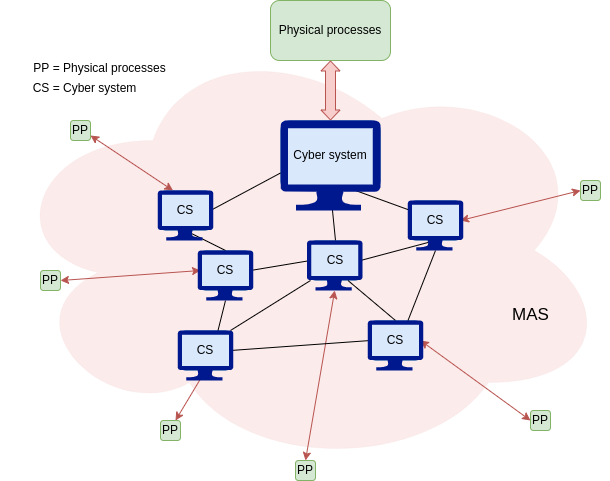

The diagram above was exported from draw.io. Its source (the exported page's mxGraphModel, read from the mxfile embedded in the PNG):
<mxGraphModel dx="762" dy="592" grid="1" gridSize="10" guides="1" tooltips="1" connect="1" arrows="1" fold="1" page="1" pageScale="1" pageWidth="827" pageHeight="1169" math="0" shadow="0">
  <root>
    <mxCell id="0" />
    <mxCell id="1" parent="0" />
    <mxCell id="2" value="" style="ellipse;shape=cloud;whiteSpace=wrap;html=1;strokeWidth=0;fontSize=12;opacity=40;fillColor=#f8cecc;strokeColor=#b85450;" vertex="1" parent="1">
      <mxGeometry x="70" y="90" width="610" height="440" as="geometry" />
    </mxCell>
    <mxCell id="3" value="Physical processes" style="rounded=1;whiteSpace=wrap;html=1;fillColor=#d5e8d4;strokeColor=#82b366;" vertex="1" parent="1">
      <mxGeometry x="340" y="60" width="120" height="60" as="geometry" />
    </mxCell>
    <mxCell id="4" value="Cyber system" style="rounded=1;whiteSpace=wrap;html=1;fillColor=#dae8fc;strokeColor=#6c8ebf;" vertex="1" parent="1">
      <mxGeometry x="350" y="180" width="100" height="70" as="geometry" />
    </mxCell>
    <mxCell id="5" value="" style="shape=flexArrow;endArrow=classic;startArrow=classic;html=1;rounded=0;entryX=0.5;entryY=1;entryDx=0;entryDy=0;exitX=0.5;exitY=0;exitDx=0;exitDy=0;width=10;endSize=3;startSize=3;endWidth=8;startWidth=8;fillColor=#f8cecc;strokeColor=#b85450;" edge="1" source="4" target="3" parent="1">
      <mxGeometry width="100" height="100" relative="1" as="geometry">
        <mxPoint x="430" y="460" as="sourcePoint" />
        <mxPoint x="530" y="360" as="targetPoint" />
      </mxGeometry>
    </mxCell>
    <mxCell id="6" value="CS" style="rounded=1;whiteSpace=wrap;html=1;fillColor=#dae8fc;strokeColor=#6c8ebf;" vertex="1" parent="1">
      <mxGeometry x="230" y="250" width="50" height="40" as="geometry" />
    </mxCell>
    <mxCell id="7" value="CS" style="rounded=1;whiteSpace=wrap;html=1;fillColor=#dae8fc;strokeColor=#6c8ebf;" vertex="1" parent="1">
      <mxGeometry x="270" y="310" width="50" height="40" as="geometry" />
    </mxCell>
    <mxCell id="8" value="CS" style="rounded=1;whiteSpace=wrap;html=1;fillColor=#dae8fc;strokeColor=#6c8ebf;" vertex="1" parent="1">
      <mxGeometry x="250" y="390" width="50" height="40" as="geometry" />
    </mxCell>
    <mxCell id="9" value="CS" style="rounded=1;whiteSpace=wrap;html=1;fillColor=#dae8fc;strokeColor=#6c8ebf;" vertex="1" parent="1">
      <mxGeometry x="440" y="380" width="50" height="40" as="geometry" />
    </mxCell>
    <mxCell id="10" value="CS" style="rounded=1;whiteSpace=wrap;html=1;fillColor=#dae8fc;strokeColor=#6c8ebf;" vertex="1" parent="1">
      <mxGeometry x="380" y="300" width="50" height="40" as="geometry" />
    </mxCell>
    <mxCell id="11" value="CS" style="rounded=1;whiteSpace=wrap;html=1;fillColor=#dae8fc;strokeColor=#6c8ebf;" vertex="1" parent="1">
      <mxGeometry x="480" y="260" width="50" height="40" as="geometry" />
    </mxCell>
    <mxCell id="12" value="PP" style="rounded=1;whiteSpace=wrap;html=1;fillColor=#d5e8d4;strokeColor=#82b366;" vertex="1" parent="1">
      <mxGeometry x="140" y="180" width="20" height="20" as="geometry" />
    </mxCell>
    <mxCell id="13" value="PP" style="rounded=1;whiteSpace=wrap;html=1;fillColor=#d5e8d4;strokeColor=#82b366;" vertex="1" parent="1">
      <mxGeometry x="110" y="330" width="20" height="20" as="geometry" />
    </mxCell>
    <mxCell id="14" value="PP" style="rounded=1;whiteSpace=wrap;html=1;fillColor=#d5e8d4;strokeColor=#82b366;" vertex="1" parent="1">
      <mxGeometry x="365" y="520" width="20" height="20" as="geometry" />
    </mxCell>
    <mxCell id="15" value="PP" style="rounded=1;whiteSpace=wrap;html=1;fillColor=#d5e8d4;strokeColor=#82b366;" vertex="1" parent="1">
      <mxGeometry x="230" y="480" width="20" height="20" as="geometry" />
    </mxCell>
    <mxCell id="16" value="PP" style="rounded=1;whiteSpace=wrap;html=1;fillColor=#d5e8d4;strokeColor=#82b366;" vertex="1" parent="1">
      <mxGeometry x="600" y="470" width="20" height="20" as="geometry" />
    </mxCell>
    <mxCell id="17" value="PP" style="rounded=1;whiteSpace=wrap;html=1;fillColor=#d5e8d4;strokeColor=#82b366;" vertex="1" parent="1">
      <mxGeometry x="650" y="240" width="20" height="20" as="geometry" />
    </mxCell>
    <mxCell id="18" value="" style="endArrow=classic;startArrow=classic;html=1;rounded=0;fontSize=12;fillColor=#f8cecc;strokeColor=#b85450;entryX=0.25;entryY=0;entryDx=0;entryDy=0;exitX=1;exitY=0.75;exitDx=0;exitDy=0;" edge="1" source="12" target="6" parent="1">
      <mxGeometry width="50" height="50" relative="1" as="geometry">
        <mxPoint x="70" y="310" as="sourcePoint" />
        <mxPoint x="120" y="260" as="targetPoint" />
      </mxGeometry>
    </mxCell>
    <mxCell id="19" value="" style="endArrow=classic;startArrow=classic;html=1;rounded=0;fontSize=12;fillColor=#f8cecc;strokeColor=#b85450;entryX=0;entryY=0.5;entryDx=0;entryDy=0;exitX=1;exitY=0.5;exitDx=0;exitDy=0;" edge="1" source="13" target="7" parent="1">
      <mxGeometry width="50" height="50" relative="1" as="geometry">
        <mxPoint x="100" y="285" as="sourcePoint" />
        <mxPoint x="137.5" y="300" as="targetPoint" />
      </mxGeometry>
    </mxCell>
    <mxCell id="20" value="" style="endArrow=classic;startArrow=classic;html=1;rounded=0;fontSize=12;fillColor=#f8cecc;strokeColor=#b85450;entryX=0.75;entryY=0;entryDx=0;entryDy=0;exitX=0.5;exitY=1;exitDx=0;exitDy=0;" edge="1" source="8" target="15" parent="1">
      <mxGeometry width="50" height="50" relative="1" as="geometry">
        <mxPoint x="256.25" y="490" as="sourcePoint" />
        <mxPoint x="293.75" y="505" as="targetPoint" />
      </mxGeometry>
    </mxCell>
    <mxCell id="21" value="" style="endArrow=classic;startArrow=classic;html=1;rounded=0;fontSize=12;fillColor=#f8cecc;strokeColor=#b85450;entryX=0.5;entryY=0;entryDx=0;entryDy=0;exitX=0.5;exitY=1;exitDx=0;exitDy=0;exitPerimeter=0;" edge="1" source="41" target="14" parent="1">
      <mxGeometry width="50" height="50" relative="1" as="geometry">
        <mxPoint x="414" y="350" as="sourcePoint" />
        <mxPoint x="451.5" y="365" as="targetPoint" />
      </mxGeometry>
    </mxCell>
    <mxCell id="22" value="" style="endArrow=classic;startArrow=classic;html=1;rounded=0;fontSize=12;fillColor=#f8cecc;strokeColor=#b85450;entryX=0;entryY=0.5;entryDx=0;entryDy=0;exitX=1;exitY=0.5;exitDx=0;exitDy=0;" edge="1" source="9" target="16" parent="1">
      <mxGeometry width="50" height="50" relative="1" as="geometry">
        <mxPoint x="512.5" y="445" as="sourcePoint" />
        <mxPoint x="550" y="460" as="targetPoint" />
      </mxGeometry>
    </mxCell>
    <mxCell id="23" value="" style="endArrow=classic;startArrow=classic;html=1;rounded=0;fontSize=12;fillColor=#f8cecc;strokeColor=#b85450;entryX=0;entryY=0.5;entryDx=0;entryDy=0;exitX=1;exitY=0.5;exitDx=0;exitDy=0;" edge="1" source="11" target="17" parent="1">
      <mxGeometry width="50" height="50" relative="1" as="geometry">
        <mxPoint x="550" y="290" as="sourcePoint" />
        <mxPoint x="587.5" y="305" as="targetPoint" />
      </mxGeometry>
    </mxCell>
    <mxCell id="24" value="" style="endArrow=none;html=1;rounded=0;fontSize=12;entryX=0.75;entryY=1;entryDx=0;entryDy=0;exitX=0;exitY=0.25;exitDx=0;exitDy=0;" edge="1" source="11" target="4" parent="1">
      <mxGeometry width="50" height="50" relative="1" as="geometry">
        <mxPoint x="170" y="550" as="sourcePoint" />
        <mxPoint x="220" y="500" as="targetPoint" />
      </mxGeometry>
    </mxCell>
    <mxCell id="25" value="" style="endArrow=none;html=1;rounded=0;fontSize=12;entryX=0.5;entryY=1;entryDx=0;entryDy=0;exitX=0.5;exitY=0;exitDx=0;exitDy=0;" edge="1" source="10" target="4" parent="1">
      <mxGeometry width="50" height="50" relative="1" as="geometry">
        <mxPoint x="439" y="280" as="sourcePoint" />
        <mxPoint x="399" y="250" as="targetPoint" />
      </mxGeometry>
    </mxCell>
    <mxCell id="26" value="" style="endArrow=none;html=1;rounded=0;fontSize=12;entryX=0;entryY=0.75;entryDx=0;entryDy=0;exitX=1;exitY=0.5;exitDx=0;exitDy=0;" edge="1" source="6" target="4" parent="1">
      <mxGeometry width="50" height="50" relative="1" as="geometry">
        <mxPoint x="410" y="310" as="sourcePoint" />
        <mxPoint x="410" y="250" as="targetPoint" />
      </mxGeometry>
    </mxCell>
    <mxCell id="27" value="" style="endArrow=none;html=1;rounded=0;fontSize=12;entryX=0;entryY=0.5;entryDx=0;entryDy=0;exitX=1;exitY=0.5;exitDx=0;exitDy=0;" edge="1" source="7" target="10" parent="1">
      <mxGeometry width="50" height="50" relative="1" as="geometry">
        <mxPoint x="300" y="280" as="sourcePoint" />
        <mxPoint x="350" y="250" as="targetPoint" />
      </mxGeometry>
    </mxCell>
    <mxCell id="28" value="" style="endArrow=none;html=1;rounded=0;fontSize=12;entryX=0.5;entryY=0;entryDx=0;entryDy=0;exitX=0.5;exitY=1;exitDx=0;exitDy=0;" edge="1" source="6" target="7" parent="1">
      <mxGeometry width="50" height="50" relative="1" as="geometry">
        <mxPoint x="340" y="340" as="sourcePoint" />
        <mxPoint x="375" y="330" as="targetPoint" />
      </mxGeometry>
    </mxCell>
    <mxCell id="29" value="" style="endArrow=none;html=1;rounded=0;fontSize=12;entryX=1;entryY=0.5;entryDx=0;entryDy=0;exitX=0.5;exitY=1;exitDx=0;exitDy=0;" edge="1" source="11" target="10" parent="1">
      <mxGeometry width="50" height="50" relative="1" as="geometry">
        <mxPoint x="265" y="300" as="sourcePoint" />
        <mxPoint x="305" y="320" as="targetPoint" />
      </mxGeometry>
    </mxCell>
    <mxCell id="30" value="" style="endArrow=none;html=1;rounded=0;fontSize=12;entryX=0.75;entryY=1;entryDx=0;entryDy=0;exitX=0.5;exitY=0;exitDx=0;exitDy=0;" edge="1" source="9" target="10" parent="1">
      <mxGeometry width="50" height="50" relative="1" as="geometry">
        <mxPoint x="515" y="310" as="sourcePoint" />
        <mxPoint x="445" y="330" as="targetPoint" />
      </mxGeometry>
    </mxCell>
    <mxCell id="31" value="" style="endArrow=none;html=1;rounded=0;fontSize=12;entryX=0.5;entryY=1;entryDx=0;entryDy=0;exitX=0.75;exitY=0;exitDx=0;exitDy=0;entryPerimeter=0;" edge="1" source="8" target="43" parent="1">
      <mxGeometry width="50" height="50" relative="1" as="geometry">
        <mxPoint x="475" y="390" as="sourcePoint" />
        <mxPoint x="427.5" y="350" as="targetPoint" />
      </mxGeometry>
    </mxCell>
    <mxCell id="32" value="" style="endArrow=none;html=1;rounded=0;fontSize=12;entryX=0;entryY=0.5;entryDx=0;entryDy=0;exitX=1;exitY=0.5;exitDx=0;exitDy=0;" edge="1" source="8" target="9" parent="1">
      <mxGeometry width="50" height="50" relative="1" as="geometry">
        <mxPoint x="302.5" y="400" as="sourcePoint" />
        <mxPoint x="287.5" y="360" as="targetPoint" />
      </mxGeometry>
    </mxCell>
    <mxCell id="33" value="" style="endArrow=none;html=1;rounded=0;fontSize=12;entryX=0.5;entryY=1;entryDx=0;entryDy=0;exitX=0.75;exitY=0;exitDx=0;exitDy=0;entryPerimeter=0;" edge="1" source="9" target="39" parent="1">
      <mxGeometry width="50" height="50" relative="1" as="geometry">
        <mxPoint x="475" y="390" as="sourcePoint" />
        <mxPoint x="427.5" y="350" as="targetPoint" />
      </mxGeometry>
    </mxCell>
    <mxCell id="34" value="" style="endArrow=none;html=1;rounded=0;fontSize=12;entryX=0;entryY=1;entryDx=0;entryDy=0;exitX=1;exitY=0;exitDx=0;exitDy=0;" edge="1" source="8" target="10" parent="1">
      <mxGeometry width="50" height="50" relative="1" as="geometry">
        <mxPoint x="320" y="420" as="sourcePoint" />
        <mxPoint x="440" y="410" as="targetPoint" />
      </mxGeometry>
    </mxCell>
    <mxCell id="35" value="&lt;font style=&quot;font-size: 17px;&quot;&gt;MAS&lt;/font&gt;" style="text;html=1;align=center;verticalAlign=middle;resizable=0;points=[];autosize=1;strokeColor=none;fillColor=none;fontSize=12;" vertex="1" parent="1">
      <mxGeometry x="570" y="360" width="60" height="30" as="geometry" />
    </mxCell>
    <mxCell id="36" value="&lt;font color=&quot;#000000&quot; style=&quot;font-size: 12px;&quot;&gt;PP = Physical processes&lt;/font&gt;" style="text;html=1;align=center;verticalAlign=middle;resizable=0;points=[];autosize=1;strokeColor=none;fillColor=none;fontSize=21;fontColor=#FFFFFF;" vertex="1" parent="1">
      <mxGeometry x="89" y="104" width="160" height="40" as="geometry" />
    </mxCell>
    <mxCell id="37" value="&lt;font color=&quot;#000000&quot; style=&quot;font-size: 12px;&quot;&gt;CS = Cyber system&lt;/font&gt;" style="text;html=1;align=center;verticalAlign=middle;resizable=0;points=[];autosize=1;strokeColor=none;fillColor=none;fontSize=21;fontColor=#FFFFFF;" vertex="1" parent="1">
      <mxGeometry x="89" y="124" width="130" height="40" as="geometry" />
    </mxCell>
    <mxCell id="38" value="" style="sketch=0;aspect=fixed;pointerEvents=1;shadow=0;dashed=0;html=1;strokeColor=none;labelPosition=center;verticalLabelPosition=bottom;verticalAlign=top;align=center;fillColor=#00188D;shape=mxgraph.azure.computer;strokeWidth=1;fontSize=12;fontColor=#000000;labelBackgroundColor=#CC99FF;" vertex="1" parent="1">
      <mxGeometry x="350" y="180" width="100" height="90" as="geometry" />
    </mxCell>
    <mxCell id="39" value="" style="sketch=0;aspect=fixed;pointerEvents=1;shadow=0;dashed=0;html=1;strokeColor=none;labelPosition=center;verticalLabelPosition=bottom;verticalAlign=top;align=center;fillColor=#00188D;shape=mxgraph.azure.computer;labelBackgroundColor=#CC99FF;strokeWidth=1;fontSize=12;fontColor=#000000;" vertex="1" parent="1">
      <mxGeometry x="477.22" y="260" width="55.56" height="50" as="geometry" />
    </mxCell>
    <mxCell id="40" value="" style="sketch=0;aspect=fixed;pointerEvents=1;shadow=0;dashed=0;html=1;strokeColor=none;labelPosition=center;verticalLabelPosition=bottom;verticalAlign=top;align=center;fillColor=#00188D;shape=mxgraph.azure.computer;labelBackgroundColor=#CC99FF;strokeWidth=1;fontSize=12;fontColor=#000000;" vertex="1" parent="1">
      <mxGeometry x="437.22" y="380" width="55.56" height="50" as="geometry" />
    </mxCell>
    <mxCell id="41" value="" style="sketch=0;aspect=fixed;pointerEvents=1;shadow=0;dashed=0;html=1;strokeColor=none;labelPosition=center;verticalLabelPosition=bottom;verticalAlign=top;align=center;fillColor=#00188D;shape=mxgraph.azure.computer;labelBackgroundColor=#CC99FF;strokeWidth=1;fontSize=12;fontColor=#000000;" vertex="1" parent="1">
      <mxGeometry x="376.44000000000005" y="300" width="55.56" height="50" as="geometry" />
    </mxCell>
    <mxCell id="42" value="" style="sketch=0;aspect=fixed;pointerEvents=1;shadow=0;dashed=0;html=1;strokeColor=none;labelPosition=center;verticalLabelPosition=bottom;verticalAlign=top;align=center;fillColor=#00188D;shape=mxgraph.azure.computer;labelBackgroundColor=#CC99FF;strokeWidth=1;fontSize=12;fontColor=#000000;" vertex="1" parent="1">
      <mxGeometry x="247.22000000000003" y="390" width="55.56" height="50" as="geometry" />
    </mxCell>
    <mxCell id="43" value="" style="sketch=0;aspect=fixed;pointerEvents=1;shadow=0;dashed=0;html=1;strokeColor=none;labelPosition=center;verticalLabelPosition=bottom;verticalAlign=top;align=center;fillColor=#00188D;shape=mxgraph.azure.computer;labelBackgroundColor=#CC99FF;strokeWidth=1;fontSize=12;fontColor=#000000;" vertex="1" parent="1">
      <mxGeometry x="267.22" y="310" width="55.56" height="50" as="geometry" />
    </mxCell>
    <mxCell id="44" value="" style="sketch=0;aspect=fixed;pointerEvents=1;shadow=0;dashed=0;html=1;strokeColor=none;labelPosition=center;verticalLabelPosition=bottom;verticalAlign=top;align=center;fillColor=#00188D;shape=mxgraph.azure.computer;labelBackgroundColor=#CC99FF;strokeWidth=1;fontSize=12;fontColor=#000000;" vertex="1" parent="1">
      <mxGeometry x="227.22000000000003" y="250" width="55.56" height="50" as="geometry" />
    </mxCell>
  </root>
</mxGraphModel>